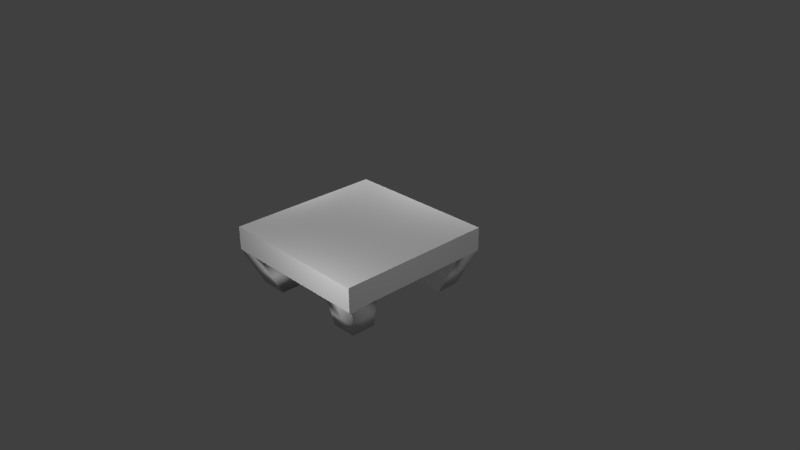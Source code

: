 # Source: weiqiboard_0120.blend  (saved by Blender 2.69.0; exported with 4.5.12 LTS)
import bpy
from mathutils import Matrix  # noqa: F401  (used for matrix-valued properties, if any)

bpy.ops.wm.read_factory_settings(use_empty=True)
scene = bpy.context.scene
scene.name = 'Scene'

# ---- collections
col_collection_1 = bpy.data.collections.new('Collection 1'); scene.collection.children.link(col_collection_1)

# ---- materials (node trees are filled in below, after node groups)
mat_material = bpy.data.materials.new('Material')
mat_material.alpha_threshold = 0.0
mat_material.use_transparent_shadow = False
mat_material.roughness = 0.5
mat_material.line_color = (0.0, 0.0, 0.0, 1.0)

# ---- material node trees

# ---- world
world_world = bpy.data.worlds.new('World'); scene.world = world_world
world_world.color = (0.05088, 0.05088, 0.05088)
world_world.use_sun_shadow = False
world_world.sun_shadow_jitter_overblur = 0.0
world_world.cycles.sampling_method = 'MANUAL'
world_world.cycles.sample_map_resolution = 256

# ---- cameras
cam_camera = bpy.data.cameras.new('Camera')
cam_camera.clip_end = 100.0
cam_camera.lens = 35.0
cam_camera.sensor_width = 32.0
cam_camera.sensor_height = 18.0
cam_camera.ortho_scale = 7.314
cam_camera.dof.focus_distance = 0.0
cam_camera.dof.aperture_fstop = 128.0

# ---- lights
light_point_001 = bpy.data.lights.new('Point.001', 'POINT')
light_point_001.transmission_factor = 0.0
light_point_001.energy = 100.0
light_point_001.shadow_buffer_clip_start = 0.5
light_point_001.shadow_soft_size = 0.1
light_point_001.shadow_maximum_resolution = 0.006
light_point_001.use_absolute_resolution = True
light_point_001.cycles.use_multiple_importance_sampling = False
light_point = bpy.data.lights.new('Point', 'POINT')
light_point.transmission_factor = 0.0
light_point.energy = 100.0
light_point.shadow_buffer_clip_start = 0.5
light_point.shadow_soft_size = 0.1
light_point.shadow_maximum_resolution = 0.006
light_point.use_absolute_resolution = True
light_point.cycles.use_multiple_importance_sampling = False
light_lamp = bpy.data.lights.new('Lamp', 'POINT')
light_lamp.transmission_factor = 0.0
light_lamp.cutoff_distance = 30.0
light_lamp.energy = 100.0
light_lamp.shadow_buffer_clip_start = 1.001
light_lamp.shadow_soft_size = 0.1
light_lamp.shadow_maximum_resolution = 0.006
light_lamp.use_absolute_resolution = True
light_lamp.cycles.use_multiple_importance_sampling = False
light_point_002 = bpy.data.lights.new('Point.002', 'POINT')
light_point_002.transmission_factor = 0.0
light_point_002.energy = 100.0
light_point_002.shadow_buffer_clip_start = 0.5
light_point_002.shadow_soft_size = 0.1
light_point_002.shadow_maximum_resolution = 0.006
light_point_002.use_absolute_resolution = True
light_point_002.cycles.use_multiple_importance_sampling = False

# ---- meshes
me_cube = bpy.data.meshes.new('Cube')
me_cube.from_pydata([(1.0, 1.0, -1.0), (1.0, -1.0, -1.0), (-1.0, -1.0, -1.0), (-1.0, 1.0, -1.0), (1.0, 1.0, 1.0), (1.0, -1.0, 1.0), (-1.0, -1.0, 1.0), (-1.0, 1.0, 1.0), (-0.5803, 1.0, -1.0), (-0.5803, -1.0, -1.0), (-0.5803, 1.0, 1.0), (-0.5803, -1.0, 1.0), (0.616, 1.0, -1.0), (0.616, -1.0, -1.0), (0.616, 1.0, 1.0), (0.616, -1.0, 1.0), (1.0, -0.6207, -1.0), (-1.0, -0.6207, -1.0), (1.0, -0.6207, 1.0), (-1.0, -0.6207, 1.0), (-0.5803, -0.6207, -1.0), (-0.5803, -0.6207, 1.0), (0.616, -0.6207, -1.0), (0.616, -0.6207, 1.0), (-1.0, 0.6415, -1.0), (-1.0, 0.6415, 1.0), (-0.5803, 0.6415, -1.0), (0.616, 0.6415, -1.0), (1.0, 0.6415, -1.0), (1.0, 0.6415, 1.0), (-0.5803, 0.6415, 1.0), (0.616, 0.6415, 1.0), (0.8174, 0.8167, 4.005), (0.8174, -0.8148, 4.005), (-0.8141, -0.8148, 4.005), (-0.8141, 0.8167, 4.005), (-0.4717, 0.8167, 4.005), (-0.4717, -0.8148, 4.005), (0.5042, 0.8167, 4.005), (0.5042, -0.8148, 4.005), (0.8174, -0.5054, 4.005), (-0.8141, -0.5054, 4.005), (-0.4717, -0.5054, 4.005), (0.5042, -0.5054, 4.005), (-0.8141, 0.5242, 4.005), (0.8174, 0.5242, 4.005), (-0.4717, 0.5242, 4.005), (0.5042, 0.5242, 4.005), (1.0, -0.8103, 1.0), (-0.7902, 1.0, 1.0), (-0.7902, -1.0, 1.0), (-1.0, 0.8207, 1.0), (0.808, 1.0, 1.0), (0.808, -1.0, 1.0), (-0.5803, -0.8103, 1.0), (0.616, -0.8103, 1.0), (1.0, 0.8207, 1.0), (-1.0, -0.8103, 1.0), (-0.5803, 0.8207, 1.0), (0.616, 0.8207, 1.0), (-0.7902, -0.6207, 1.0), (0.808, -0.6207, 1.0), (-0.7902, 0.6415, 1.0), (0.8174, -0.6601, 4.005), (-0.6429, 0.8167, 4.005), (-0.6429, -0.8148, 4.005), (-0.8141, 0.6705, 4.005), (0.6608, 0.8167, 4.005), (0.6608, -0.8148, 4.005), (-0.4717, -0.6601, 4.005), (0.5042, -0.6601, 4.005), (0.8174, 0.6705, 4.005), (-0.8141, -0.6601, 4.005), (-0.4717, 0.6705, 4.005), (0.5042, 0.6705, 4.005), (-0.6429, -0.5054, 4.005), (0.6608, -0.5054, 4.005), (-0.6429, 0.5242, 4.005), (0.6608, 0.5242, 4.005), (0.9087, 0.9084, 2.503), (0.5601, 0.9084, 2.503), (0.5601, -0.563, 2.503), (0.5601, -0.9074, 2.503), (-0.9071, -0.9074, 2.503), (-0.526, -0.9074, 2.503), (0.9087, -0.563, 2.503), (-0.9071, 0.5828, 2.503), (-0.526, 0.5828, 2.503), (0.9087, -0.9074, 2.503), (0.9087, 0.5828, 2.503), (-0.526, -0.563, 2.503), (-0.9071, -0.563, 2.503), (0.5601, 0.5828, 2.503), (-0.9071, 0.9084, 2.503), (-0.526, 0.9084, 2.503), (0.7344, -0.563, 2.503), (-0.7165, -0.9074, 2.503), (0.5601, -0.7352, 2.503), (0.7344, 0.9084, 2.503), (-0.6429, -0.6601, 4.005), (0.6608, -0.6601, 4.005), (-0.6429, 0.6705, 4.005), (0.6608, 0.6705, 4.005), (-0.7165, 0.5828, 2.503), (0.9087, -0.7352, 2.503), (0.9087, 0.7456, 2.503), (-0.526, -0.7352, 2.503), (0.7344, -0.9074, 2.503), (-0.7165, -0.563, 2.503), (0.5601, 0.7456, 2.503), (-0.9071, 0.7456, 2.503), (-0.526, 0.7456, 2.503), (-0.7165, 0.9084, 2.503), (-0.9071, -0.7352, 2.503)], [], [(20, 9, 2, 17), (95, 81, 43, 76), (16, 18, 48, 5, 1), (9, 11, 50, 6, 2), (24, 25, 51, 7, 3), (10, 8, 3, 7, 49), (22, 13, 9, 20), (55, 54, 11, 15), (13, 15, 11, 9), (14, 12, 8, 10), (16, 1, 13, 22), (96, 84, 37, 65), (1, 5, 53, 15, 13), (4, 0, 12, 14, 52), (26, 20, 17, 24), (62, 25, 19, 60), (28, 29, 18, 16), (2, 6, 57, 19, 17), (27, 22, 20, 26), (31, 30, 21, 23), (28, 16, 22, 27), (29, 31, 23, 61, 18), (17, 19, 25, 24), (8, 26, 24, 3), (97, 82, 39, 70), (0, 4, 56, 29, 28), (12, 27, 26, 8), (59, 58, 30, 31), (0, 28, 27, 12), (98, 80, 38, 67), (99, 72, 34, 65), (100, 70, 39, 68), (101, 66, 44, 77), (102, 74, 47, 78), (103, 87, 46, 77), (104, 85, 40, 63), (105, 79, 32, 71), (106, 90, 42, 69), (107, 88, 33, 68), (108, 91, 41, 75), (78, 89, 45), (109, 92, 47, 74), (110, 86, 44, 66), (111, 94, 36, 73), (112, 93, 35, 64), (113, 83, 34, 72), (85, 95, 76, 40), (18, 61, 95, 85), (61, 23, 81, 95), (23, 21, 54, 55), (83, 96, 65, 34), (6, 50, 96, 83), (50, 11, 84, 96), (30, 62, 60, 21), (81, 97, 70, 43), (23, 55, 97, 81), (55, 15, 82, 97), (14, 10, 58, 59), (79, 98, 67, 32), (4, 52, 98, 79), (52, 14, 80, 98), (69, 99, 65, 37), (42, 75, 99, 69), (75, 41, 72, 99), (63, 100, 68, 33), (40, 76, 100, 63), (76, 43, 70, 100), (73, 101, 77, 46), (36, 64, 101, 73), (64, 35, 66, 101), (71, 102, 78, 45), (32, 67, 102, 71), (67, 38, 74, 102), (86, 103, 77, 44), (25, 62, 103, 86), (62, 30, 87, 103), (88, 104, 63, 33), (5, 48, 104, 88), (48, 18, 85, 104), (89, 105, 71, 45), (29, 56, 105, 89), (56, 4, 79, 105), (84, 106, 69, 37), (11, 54, 106, 84), (54, 21, 90, 106), (82, 107, 68, 39), (15, 53, 107, 82), (53, 5, 88, 107), (90, 108, 75, 42), (21, 60, 108, 90), (60, 19, 91, 108), (92, 89, 78), (92, 78, 47), (31, 29, 89, 92), (80, 109, 74, 38), (14, 59, 109, 80), (59, 31, 92, 109), (93, 110, 66, 35), (7, 51, 110, 93), (51, 25, 86, 110), (87, 111, 73, 46), (30, 58, 111, 87), (58, 10, 94, 111), (94, 112, 64, 36), (10, 49, 112, 94), (49, 7, 93, 112), (91, 113, 72, 41), (19, 57, 113, 91), (57, 6, 83, 113)])
me_cube.polygons.foreach_set('use_smooth', [0, 1, 0, 0, 0, 0, 0, 0, 0, 0, 0, 1, 0, 0, 0, 0, 0, 0, 0, 0, 0, 0, 0, 0, 1, 0, 0, 0, 0, 1, 1, 1, 1, 1, 1, 1, 1, 1, 1, 1, 0, 1, 1, 1, 1, 1, 1, 1, 1, 0, 1, 1, 1, 0, 1, 1, 1, 0, 1, 1, 1, 1, 1, 1, 1, 1, 1, 1, 1, 1, 1, 1, 1, 1, 1, 1, 1, 1, 1, 1, 1, 1, 1, 1, 1, 1, 1, 1, 1, 1, 1, 0, 0, 0, 1, 1, 1, 1, 1, 1, 1, 1, 1, 1, 1, 1, 1, 1, 1])
_uv = me_cube.uv_layers.new(name='UVMap')
_uv.uv.foreach_set('vector', [0.0, 0.0, 0.0, 0.0, 0.0, 0.0, 0.0, 0.0, 0.06379, 0.5178, 0.06279, 0.51, 6.901e-05, 0.9772, 0.001328, 0.9885, 0.0, 0.0, 0.0, 0.0, 0.0, 0.0, 0.0, 0.0, 0.0, 0.0, 0.0, 0.0, 0.0, 0.0, 0.0, 0.0, 0.0, 0.0, 0.0, 0.0, 0.0, 0.0, 0.0, 0.0, 0.0, 0.0, 0.0, 0.0, 0.0, 0.0, 0.0, 0.0, 0.0, 0.0, 0.0, 0.0, 0.0, 0.0, 0.0, 0.0, 0.0, 0.0, 0.0, 0.0, 0.0, 0.0, 0.0, 0.0, 0.0, 0.0, 0.0, 0.0, 0.0, 0.0, 0.0, 0.0, 0.0, 0.0, 0.0, 0.0, 0.0, 0.0, 0.0, 0.0, 0.0, 0.0, 0.0, 0.0, 0.0, 0.0, 0.0, 0.0, 0.0, 0.0, 0.0, 0.0, 0.0, 0.0, 0.0, 0.0, 0.2194, 0.4015, 0.2219, 0.4029, 0.2226, 0.7765, 0.2188, 0.7701, 0.0, 0.0, 0.0, 0.0, 0.0, 0.0, 0.0, 0.0, 0.0, 0.0, 0.0, 0.0, 0.0, 0.0, 0.0, 0.0, 0.0, 0.0, 0.0, 0.0, 0.0, 0.0, 0.0, 0.0, 0.0, 0.0, 0.0, 0.0, 0.0, 0.0, 0.0, 0.0, 0.0, 0.0, 0.0, 0.0, 0.0, 0.0, 0.0, 0.0, 0.0, 0.0, 0.0, 0.0, 0.0, 0.0, 0.0, 0.0, 0.0, 0.0, 0.0, 0.0, 0.0, 0.0, 0.0, 0.0, 0.0, 0.0, 0.0, 0.0, 0.0, 0.0, 0.0, 0.0, 0.0, 0.0, 0.0, 0.0, 0.0, 0.0, 0.0, 0.0, 0.0, 0.0, 0.0, 0.0, 0.0, 0.0, 0.0, 0.0, 0.0, 0.0, 0.0, 0.0, 0.0, 0.0, 0.0, 0.0, 0.0, 0.0, 0.0, 0.0, 0.0, 0.0, 0.0, 0.0, 0.0, 0.0, 0.0, 0.0, 0.0, 0.0, 0.0, 0.0, 0.06593, 0.4959, 0.06907, 0.4819, 0.005281, 0.9636, 0.002675, 0.9704, 0.0, 0.0, 0.0, 0.0, 0.0, 0.0, 0.0, 0.0, 0.0, 0.0, 0.0, 0.0, 0.0, 0.0, 0.0, 0.0, 0.0, 0.0, 0.0, 0.0, 0.0, 0.0, 0.0, 0.0, 0.0, 0.0, 0.0, 0.0, 0.0, 0.0, 0.0, 0.0, 0.0, 0.0, 0.176, 0.07889, 0.1865, 0.07922, 0.1871, 0.1584, 0.1798, 0.1577, 0.2161, 0.7793, 0.2136, 0.7692, 0.2149, 0.7636, 0.2188, 0.7701, 0.004571, 0.9776, 0.002675, 0.9704, 0.005281, 0.9636, 0.007814, 0.9667, 0.2345, 0.7038, 0.2366, 0.709, 0.2334, 0.7199, 0.2331, 0.7115, 0.1804, 0.1698, 0.1938, 0.1686, 0.2005, 0.1789, 0.1811, 0.182, 0.2322, 0.3638, 0.2345, 0.3677, 0.2329, 0.7032, 0.2331, 0.7115, 0.06819, 0.5137, 0.06478, 0.5256, 0.002587, 0.9999, 0.006467, 0.9848, 0.1564, 0.08662, 0.1654, 0.07856, 0.1725, 0.157, 0.1671, 0.171, 0.2193, 0.4021, 0.2167, 0.4012, 0.2145, 0.8024, 0.2185, 0.7894, 0.07034, 0.4918, 0.0716, 0.5018, 0.01035, 0.9697, 0.007814, 0.9667, 0.218, 0.4016, 0.2193, 0.402, 0.2122, 0.7748, 0.2133, 0.7886, 0.0, 0.0, 0.0, 0.0, 0.0, 0.0, 0.1964, 0.08486, 0.2063, 0.09051, 0.2005, 0.1789, 0.1938, 0.1686, 0.2327, 0.3608, 0.2299, 0.36, 0.2334, 0.7199, 0.2366, 0.709, 0.2319, 0.3669, 0.2292, 0.3662, 0.2319, 0.6939, 0.2324, 0.6986, 0.2323, 0.3639, 0.2354, 0.3616, 0.2399, 0.6981, 0.2359, 0.696, 0.2181, 0.401, 0.2169, 0.4001, 0.2149, 0.7636, 0.2136, 0.7692, 0.06478, 0.5256, 0.06379, 0.5178, 0.001328, 0.9885, 0.002587, 0.9999, 0.127, 0.05128, 0.1262, 0.04705, 0.06379, 0.5178, 0.06478, 0.5256, 0.1262, 0.04705, 0.1255, 0.04281, 0.06279, 0.51, 0.06379, 0.5178, 0.0, 0.0, 0.0, 0.0, 0.0, 0.0, 0.0, 0.0, 0.2169, 0.4001, 0.2194, 0.4015, 0.2188, 0.7701, 0.2149, 0.7636, 0.2189, 0.03652, 0.2201, 0.03296, 0.2194, 0.4015, 0.2169, 0.4001, 0.2201, 0.03296, 0.2212, 0.0294, 0.2219, 0.4029, 0.2194, 0.4015, 0.0, 0.0, 0.0, 0.0, 0.0, 0.0, 0.0, 0.0, 0.06279, 0.51, 0.06593, 0.4959, 0.002675, 0.9704, 6.901e-05, 0.9772, 0.1255, 0.04281, 0.1292, 0.02144, 0.06593, 0.4959, 0.06279, 0.51, 0.1292, 0.02144, 0.1329, 6.901e-05, 0.06907, 0.4819, 0.06593, 0.4959, 0.0, 0.0, 0.0, 0.0, 0.0, 0.0, 0.0, 0.0, 0.1654, 0.07856, 0.176, 0.07889, 0.1798, 0.1577, 0.1725, 0.157, 0.1584, 6.901e-05, 0.1722, 6.903e-05, 0.176, 0.07889, 0.1654, 0.07856, 0.1722, 6.903e-05, 0.186, 6.905e-05, 0.1865, 0.07922, 0.176, 0.07889, 0.2185, 0.7894, 0.2161, 0.7793, 0.2188, 0.7701, 0.2226, 0.7765, 0.2145, 0.8024, 0.2133, 0.7886, 0.2161, 0.7793, 0.2185, 0.7894, 0.2133, 0.7886, 0.2122, 0.7748, 0.2136, 0.7692, 0.2161, 0.7793, 0.006467, 0.9848, 0.004571, 0.9776, 0.007814, 0.9667, 0.01035, 0.9697, 0.002587, 0.9999, 0.001328, 0.9885, 0.004571, 0.9776, 0.006467, 0.9848, 0.001328, 0.9885, 6.901e-05, 0.9772, 0.002675, 0.9704, 0.004571, 0.9776, 0.2324, 0.6986, 0.2345, 0.7038, 0.2331, 0.7115, 0.2329, 0.7032, 0.2319, 0.6939, 0.2359, 0.696, 0.2345, 0.7038, 0.2324, 0.6986, 0.2359, 0.696, 0.2399, 0.6981, 0.2366, 0.709, 0.2345, 0.7038, 0.1671, 0.171, 0.1804, 0.1698, 0.1811, 0.182, 0.1616, 0.185, 0.1725, 0.157, 0.1798, 0.1577, 0.1804, 0.1698, 0.1671, 0.171, 0.1798, 0.1577, 0.1871, 0.1584, 0.1938, 0.1686, 0.1804, 0.1698, 0.2299, 0.36, 0.2322, 0.3638, 0.2331, 0.7115, 0.2334, 0.7199, 0.2265, 6.901e-05, 0.2313, 0.01613, 0.2322, 0.3638, 0.2299, 0.36, 0.2313, 0.01613, 0.2361, 0.03219, 0.2345, 0.3677, 0.2322, 0.3638, 0.0716, 0.5018, 0.06819, 0.5137, 0.006467, 0.9848, 0.01035, 0.9697, 0.1329, 0.03397, 0.1299, 0.04262, 0.06819, 0.5137, 0.0716, 0.5018, 0.1299, 0.04262, 0.127, 0.05128, 0.06478, 0.5256, 0.06819, 0.5137, 0.1473, 0.09469, 0.1564, 0.08662, 0.1671, 0.171, 0.1616, 0.185, 0.133, 0.00437, 0.1457, 0.00222, 0.1564, 0.08662, 0.1473, 0.09469, 0.1457, 0.00222, 0.1584, 6.901e-05, 0.1654, 0.07856, 0.1564, 0.08662, 0.2219, 0.4029, 0.2193, 0.4021, 0.2185, 0.7894, 0.2226, 0.7765, 0.2212, 0.0294, 0.2201, 0.01473, 0.2193, 0.4021, 0.2219, 0.4029, 0.2201, 0.01473, 0.2189, 6.901e-05, 0.2167, 0.4012, 0.2193, 0.4021, 0.06907, 0.4819, 0.07034, 0.4918, 0.007814, 0.9667, 0.005281, 0.9636, 0.1329, 6.901e-05, 0.1329, 0.01702, 0.07034, 0.4918, 0.06907, 0.4819, 0.1329, 0.01702, 0.1329, 0.03397, 0.0716, 0.5018, 0.07034, 0.4918, 0.2167, 0.4012, 0.218, 0.4016, 0.2133, 0.7886, 0.2145, 0.8024, 0.2189, 6.901e-05, 0.2226, 0.01466, 0.218, 0.4016, 0.2167, 0.4012, 0.2226, 0.01466, 0.2263, 0.02925, 0.2193, 0.402, 0.218, 0.4016, 0.0, 0.0, 0.0, 0.0, 0.0, 0.0, 0.0, 0.0, 0.0, 0.0, 0.0, 0.0, 0.0, 0.0, 0.0, 0.0, 0.0, 0.0, 0.0, 0.0, 0.1865, 0.07922, 0.1964, 0.08486, 0.1938, 0.1686, 0.1871, 0.1584, 0.186, 6.905e-05, 0.199, 0.001081, 0.1964, 0.08486, 0.1865, 0.07922, 0.199, 0.001081, 0.2121, 0.002092, 0.2063, 0.09051, 0.1964, 0.08486, 0.2354, 0.3616, 0.2327, 0.3608, 0.2366, 0.709, 0.2399, 0.6981, 0.2309, 0.0251, 0.2287, 0.01258, 0.2327, 0.3608, 0.2354, 0.3616, 0.2287, 0.01258, 0.2265, 6.901e-05, 0.2299, 0.36, 0.2327, 0.3608, 0.2345, 0.3677, 0.2319, 0.3669, 0.2324, 0.6986, 0.2329, 0.7032, 0.2361, 0.03219, 0.2313, 0.03533, 0.2319, 0.3669, 0.2345, 0.3677, 0.2313, 0.03533, 0.2265, 0.03847, 0.2292, 0.3662, 0.2319, 0.3669, 0.2292, 0.3662, 0.2323, 0.3639, 0.2359, 0.696, 0.2319, 0.6939, 0.2265, 0.03847, 0.2287, 0.03179, 0.2323, 0.3639, 0.2292, 0.3662, 0.2287, 0.03179, 0.2309, 0.0251, 0.2354, 0.3616, 0.2323, 0.3639, 0.2193, 0.402, 0.2181, 0.401, 0.2136, 0.7692, 0.2122, 0.7748, 0.2263, 0.02925, 0.2226, 0.03289, 0.2181, 0.401, 0.2193, 0.402, 0.2226, 0.03289, 0.2189, 0.03652, 0.2169, 0.4001, 0.2181, 0.401])
me_cube.materials.append(mat_material)
me_cube.use_remesh_preserve_volume = False
me_cube.use_remesh_preserve_attributes = False
me_cube.use_mirror_vertex_groups = False
me_cube.update()

# ---- objects
ob_point_001 = bpy.data.objects.new('Point.001', light_point_001)
ob_point = bpy.data.objects.new('Point', light_point)
ob_cube = bpy.data.objects.new('Cube', me_cube)
ob_lamp = bpy.data.objects.new('Lamp', light_lamp)
ob_camera = bpy.data.objects.new('Camera', cam_camera)
ob_point_002 = bpy.data.objects.new('Point.002', light_point_002)

# ---- transforms, parenting, visibility, modifiers, constraints
ob_point_001.location = (-0.08764, 2.325, 1.583)
ob_point_001.lineart.crease_threshold = 0.0
ob_point.location = (0.9721, -2.951, 1.561)
ob_point.lineart.crease_threshold = 0.0
ob_cube.location = (0.09554, -0.3209, 0.3764)
ob_cube.scale = (1.045, 1.045, -0.1581)
ob_cube.lock_rotations_4d = False
ob_cube.empty_display_type = 'ARROWS'
ob_cube.lineart.crease_threshold = 0.0
ob_lamp.location = (5.132, -0.4649, 3.005)
ob_lamp.rotation_euler = (0.6503, 0.05522, 1.866)
ob_lamp.lock_rotations_4d = False
ob_lamp.empty_display_type = 'ARROWS'
ob_lamp.color = (0.0, 0.0, 0.0, 0.0)
ob_lamp.lineart.crease_threshold = 0.0
ob_camera.location = (7.481, -6.508, 5.344)
ob_camera.rotation_euler = (1.109, 0.01082, 0.8149)
ob_camera.lock_rotations_4d = False
ob_camera.empty_display_type = 'ARROWS'
ob_camera.color = (0.0, 0.0, 0.0, 0.0)
ob_camera.display_type = 'WIRE'
ob_camera.lineart.crease_threshold = 0.0
ob_point_002.location = (-2.028, -0.135, 0.6587)
ob_point_002.lineart.crease_threshold = 0.0

# ---- collection membership
col_collection_1.objects.link(ob_point_001)
col_collection_1.objects.link(ob_point)
col_collection_1.objects.link(ob_cube)
col_collection_1.objects.link(ob_lamp)
col_collection_1.objects.link(ob_camera)
col_collection_1.objects.link(ob_point_002)

# ---- scene / render settings (as saved in the file)
scene.camera = ob_camera
scene.frame_start = 1; scene.frame_end = 250; scene.frame_set(1)
scene.render.engine = 'BLENDER_EEVEE_NEXT'
scene.render.image_settings.compression = 90
scene.render.resolution_percentage = 50
scene.render.dither_intensity = 0.0
scene.cycles.use_denoising = False
scene.cycles.samples = 10
scene.cycles.sampling_pattern = 'TABULATED_SOBOL'
scene.cycles.light_sampling_threshold = 0.0
scene.cycles.use_adaptive_sampling = False
scene.cycles.use_light_tree = False
scene.cycles.blur_glossy = 0.0
scene.cycles.volume_bounces = 1
scene.cycles.pixel_filter_type = 'GAUSSIAN'
scene.cycles.sample_clamp_indirect = 0.0
scene.view_settings.view_transform = 'Standard'
bpy.context.view_layer.update()

